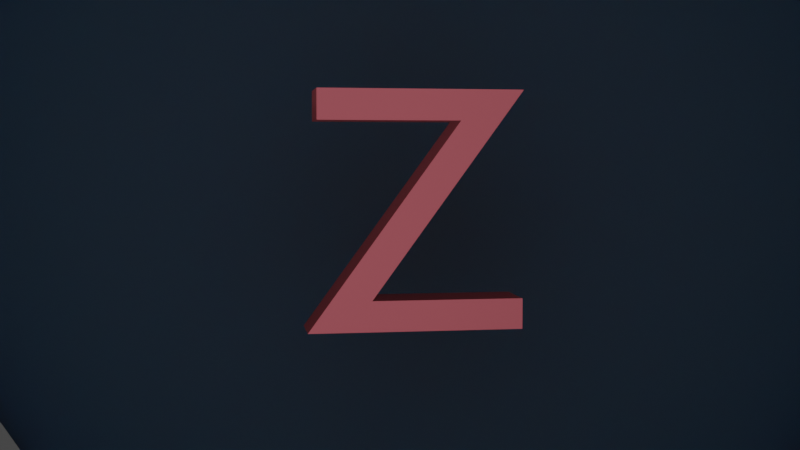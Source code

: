 # Source: z3d.blend  (saved by Blender 3.5.10; exported with 4.5.12 LTS)
import bpy
from mathutils import Matrix  # noqa: F401  (used for matrix-valued properties, if any)

bpy.ops.wm.read_factory_settings(use_empty=True)
scene = bpy.context.scene
scene.name = 'Scene'

# ---- collections
col_collection = bpy.data.collections.new('Collection'); scene.collection.children.link(col_collection)

# ---- materials (node trees are filled in below, after node groups)
mat_material_001 = bpy.data.materials.new('Material.001')
mat_material_001.use_transparent_shadow = False
mat_material_002 = bpy.data.materials.new('Material.002')
mat_material_002.use_sss_translucency = True
mat_material_002.refraction_depth = 8.0
mat_material_002.use_thickness_from_shadow = True
mat_material_002.preview_render_type = 'CUBE'

# ---- material node trees
mat_material_001.use_nodes = True; mat_material_001.node_tree.nodes.clear()
_N = mat_material_001.node_tree.nodes; _L = mat_material_001.node_tree.links
n0 = _N.new('ShaderNodeOutputMaterial'); n0.name = 'Material Output'; n0.location = (300, 300)
n1 = _N.new('ShaderNodeBsdfToon'); n1.name = 'Toon BSDF'; n1.location = (10, 300)
n1.inputs[0].default_value = (0.521, 0.1195, 0.1441, 1.0)
_L.new(n1.outputs[0], n0.inputs[0])
n0.is_active_output = True
mat_material_002.use_nodes = True; mat_material_002.node_tree.nodes.clear()
_N = mat_material_002.node_tree.nodes; _L = mat_material_002.node_tree.links
n0 = _N.new('ShaderNodeOutputMaterial'); n0.name = 'Material Output'; n0.location = (300, 300)
n1 = _N.new('ShaderNodeSubsurfaceScattering'); n1.name = 'Subsurface Scattering'; n1.location = (10, 300)
n1.falloff = 'RANDOM_WALK_SKIN'
n1.inputs[0].default_value = (0.04373, 0.05448, 0.08438, 1.0)
n1.inputs[1].default_value = 1.0
n1.inputs[3].default_value = 1.45
_L.new(n1.outputs[0], n0.inputs[0])
n0.is_active_output = True

# ---- world
world_world = bpy.data.worlds.new('World'); scene.world = world_world
world_world.use_nodes = True; world_world.node_tree.nodes.clear()
_N = world_world.node_tree.nodes; _L = world_world.node_tree.links
n0 = _N.new('ShaderNodeOutputWorld'); n0.name = 'World Output'; n0.location = (300, 300)
n1 = _N.new('ShaderNodeBackground'); n1.name = 'Background'; n1.location = (10, 300)
n1.inputs[0].default_value = (0.05088, 0.05088, 0.05088, 1.0)
_L.new(n1.outputs[0], n0.inputs[0])
n0.is_active_output = True
world_world.color = (0.05088, 0.05088, 0.05088)
world_world.use_sun_shadow = False
world_world.sun_shadow_jitter_overblur = 0.0

# ---- cameras
cam_camera_001 = bpy.data.cameras.new('Camera.001')

# ---- lights
light_area_001 = bpy.data.lights.new('Area.001', 'AREA')
light_area_001.transmission_factor = 0.0
light_area_001.energy = 21.36
light_area_001.shadow_maximum_resolution = 0.006
light_area_001.use_absolute_resolution = True
light_area_001.size = 1.0
light_area_001.size_y = 1.0

# ---- meshes
me_an = bpy.data.meshes.new('an')
me_an.from_pydata([(-0.2873, 0.341, 0.08), (0.3008, 0.341, 0.08), (-0.1333, -0.253, 0.08), (0.3008, -0.253, 0.08), (0.3008, -0.341, 0.08), (-0.3143, -0.341, 0.08), (0.1197, 0.253, 0.08), (-0.2873, 0.253, 0.08), (-0.2873, 0.341, -0.08), (0.3008, 0.341, -0.08), (-0.1333, -0.253, -0.08), (0.3008, -0.253, -0.08), (0.3008, -0.341, -0.08), (-0.3143, -0.341, -0.08), (0.1197, 0.253, -0.08), (-0.2873, 0.253, -0.08), (-0.2873, 0.341, -0.08), (-0.2873, 0.341, 0.08), (0.3008, 0.341, -0.08), (0.3008, 0.341, 0.08), (-0.1333, -0.253, -0.08), (-0.1333, -0.253, 0.08), (0.3008, -0.253, -0.08), (0.3008, -0.253, 0.08), (0.3008, -0.341, -0.08), (0.3008, -0.341, 0.08), (-0.3143, -0.341, -0.08), (-0.3143, -0.341, 0.08), (0.1197, 0.253, -0.08), (0.1197, 0.253, 0.08), (-0.2873, 0.253, -0.08), (-0.2873, 0.253, 0.08)], [], [(7, 1, 0), (7, 6, 1), (6, 2, 1), (5, 2, 6), (5, 3, 2), (5, 4, 3), (15, 8, 9), (15, 9, 14), (14, 9, 10), (13, 14, 10), (13, 10, 11), (13, 11, 12), (17, 19, 18, 16), (19, 21, 20, 18), (21, 23, 22, 20), (23, 25, 24, 22), (25, 27, 26, 24), (27, 29, 28, 26), (29, 31, 30, 28), (31, 17, 16, 30)])
me_an.polygons.foreach_set('use_smooth', [0, 0, 0, 0, 0, 0, 0, 0, 0, 0, 0, 0, 1, 1, 1, 1, 1, 1, 1, 1])
_uv = me_an.uv_layers.new(name='UVMap')
_uv.uv.foreach_set('vector', [1.0, 0.0, 0.1429, 0.0, 0.0, 0.0, 1.0, 0.0, 0.8571, 0.0, 0.1429, 0.0, 0.8571, 0.0, 0.2857, 0.0, 0.1429, 0.0, 0.7143, 0.0, 0.2857, 0.0, 0.8571, 0.0, 0.7143, 0.0, 0.4286, 0.0, 0.2857, 0.0, 0.7143, 0.0, 0.5714, 0.0, 0.4286, 0.0, 1.0, 0.0, 0.0, 0.0, 0.1429, 0.0, 1.0, 0.0, 0.1429, 0.0, 0.8571, 0.0, 0.8571, 0.0, 0.1429, 0.0, 0.2857, 0.0, 0.7143, 0.0, 0.8571, 0.0, 0.2857, 0.0, 0.7143, 0.0, 0.2857, 0.0, 0.4286, 0.0, 0.7143, 0.0, 0.4286, 0.0, 0.5714, 0.0, 0.0, 1.0, 0.125, 1.0, 0.125, 0.0, 0.0, 0.0, 0.125, 1.0, 0.25, 1.0, 0.25, 0.0, 0.125, 0.0, 0.25, 1.0, 0.375, 1.0, 0.375, 0.0, 0.25, 0.0, 0.375, 1.0, 0.5, 1.0, 0.5, 0.0, 0.375, 0.0, 0.5, 1.0, 0.625, 1.0, 0.625, 0.0, 0.5, 0.0, 0.625, 1.0, 0.75, 1.0, 0.75, 0.0, 0.625, 0.0, 0.75, 1.0, 0.875, 1.0, 0.875, 0.0, 0.75, 0.0, 0.875, 1.0, 1.0, 1.0, 1.0, 0.0, 0.875, 0.0])
me_an.materials.append(mat_material_001)
me_an.auto_texspace = False
me_an.update()
me_plane = bpy.data.meshes.new('Plane')
me_plane.from_pydata([(-1.782, -1.552, 0.0), (1.782, -1.552, 0.0), (-1.782, 1.552, 0.0), (1.782, 1.552, 0.0)], [], [(0, 1, 3, 2)])
_uv = me_plane.uv_layers.new(name='UVMap')
_uv.uv.foreach_set('vector', [0.0, 0.0, 1.0, 0.0, 1.0, 1.0, 0.0, 1.0])
me_plane.materials.append(mat_material_002)
me_plane.update()

# ---- objects
ob_text = bpy.data.objects.new('Text', me_an)
ob_plane = bpy.data.objects.new('Plane', me_plane)
ob_camera_001 = bpy.data.objects.new('Camera.001', cam_camera_001)
ob_area = bpy.data.objects.new('Area', light_area_001)

# ---- transforms, parenting, visibility, modifiers, constraints
ob_text.location = (0.001963, 0.01271, 0.0)
ob_text.rotation_euler = (0.0, 0.1594, 0.0)
ob_plane.location = (0.005381, 0.06167, -0.46)
_m = ob_plane.modifiers.new('Subdivision', 'SUBSURF')
_m.levels = 0
ob_camera_001.location = (-0.03627, 0.1584, 3.195)
ob_camera_001.rotation_euler = (-0.05956, 0.001014, 0.0001949)
ob_area.location = (-0.1931, 0.07196, 1.5)
ob_area.rotation_euler = (-0.1947, -0.0, 0.0)
ob_area.scale = (3.813, 3.813, 3.813)

# ---- collection membership
col_collection.objects.link(ob_text)
col_collection.objects.link(ob_plane)
col_collection.objects.link(ob_camera_001)
col_collection.objects.link(ob_area)

# ---- scene / render settings (as saved in the file)
scene.camera = ob_camera_001
scene.frame_start = 1; scene.frame_end = 150; scene.frame_set(2)
scene.render.engine = 'BLENDER_EEVEE_NEXT'
scene.render.use_border = True
scene.cycles.sampling_pattern = 'TABULATED_SOBOL'
scene.view_settings.view_transform = 'Filmic'
bpy.context.view_layer.update()
